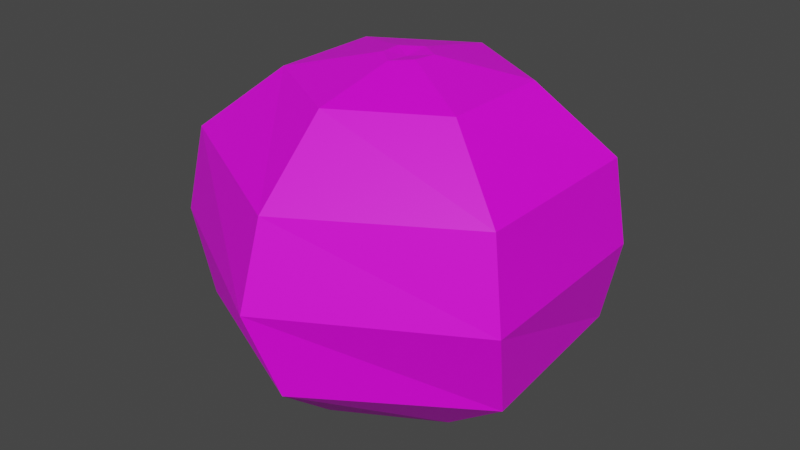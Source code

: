 # Source: Orange.blend  (saved by Blender 2.82.7; exported with 4.5.12 LTS)
import bpy
from mathutils import Matrix  # noqa: F401  (used for matrix-valued properties, if any)

bpy.ops.wm.read_factory_settings(use_empty=True)
scene = bpy.context.scene
scene.name = 'Scene'

# ---- collections
col_collection = bpy.data.collections.new('Collection'); scene.collection.children.link(col_collection)

# ---- images (referenced by path relative to the original .blend; pixels are not part of the script)
import os
ASSET_DIR = os.environ.get("B2B_ASSET_DIR", "")  # directory of the original .blend (textures are referenced by path, not embedded)
HERE = os.path.dirname(os.path.abspath(__file__))  # packed textures are extracted next to this script under _unpacked/

def load_image(name, relpath, width, height, colorspace="sRGB"):
    """Load a texture the original file referenced (path relative to the .blend, or extracted next to this script)."""
    p = next((c for c in (os.path.join(HERE, relpath), os.path.join(ASSET_DIR, relpath)) if relpath and os.path.exists(c)), "")
    if p:
        img = bpy.data.images.load(p, check_existing=True)
        img.name = name
    else:  # same state as the original file: an image datablock whose file is absent (Cycles renders it pink)
        img = bpy.data.images.new(name, width, height)
        img.source = "FILE"
        img.filepath = "//" + (relpath or name)
    img.colorspace_settings.name = colorspace
    return img
img_colorpalette_png = load_image('ColorPalette.png', 'ColorPalette.png', 1024, 1024, 'sRGB')

# ---- materials (node trees are filled in below, after node groups)
mat_colorpalette = bpy.data.materials.new('ColorPalette')
mat_colorpalette.use_transparent_shadow = False

# ---- material node trees
mat_colorpalette.use_nodes = True; mat_colorpalette.node_tree.nodes.clear()
_N = mat_colorpalette.node_tree.nodes; _L = mat_colorpalette.node_tree.links
n0 = _N.new('ShaderNodeOutputMaterial'); n0.name = 'Material Output'; n0.location = (300, 300)
n1 = _N.new('ShaderNodeBsdfPrincipled'); n1.name = 'Principled BSDF'; n1.location = (10, 300)
n1.distribution = 'GGX'
n1.subsurface_method = 'BURLEY'
n1.inputs[3].default_value = 1.45
n1.inputs[27].default_value = (0.0, 0.0, 0.0, 1.0)
n1.inputs[28].default_value = 1.0
n2 = _N.new('ShaderNodeTexImage'); n2.name = 'Image Texture'; n2.location = (-280, 280)
n2.image = img_colorpalette_png
_L.new(n1.outputs[0], n0.inputs[0])
_L.new(n2.outputs[0], n1.inputs[0])
n0.is_active_output = True

# ---- world
world_world = bpy.data.worlds.new('World'); scene.world = world_world
world_world.use_nodes = True; world_world.node_tree.nodes.clear()
_N = world_world.node_tree.nodes; _L = world_world.node_tree.links
n0 = _N.new('ShaderNodeOutputWorld'); n0.name = 'World Output'; n0.location = (300, 300)
n1 = _N.new('ShaderNodeBackground'); n1.name = 'Background'; n1.location = (10, 300)
n1.inputs[0].default_value = (0.05088, 0.05088, 0.05088, 1.0)
_L.new(n1.outputs[0], n0.inputs[0])
n0.is_active_output = True
world_world.color = (0.05088, 0.05088, 0.05088)
world_world.use_sun_shadow = False
world_world.sun_shadow_jitter_overblur = 0.0

# ---- meshes
me_sphere = bpy.data.meshes.new('Sphere')
me_sphere.from_pydata([(5.193e-05, 0.5278, 0.9052), (0.02192, 0.8707, 0.519), (0.03963, 0.9102, 0.02113), (-0.06911, 0.8504, -0.5008), (5.193e-05, 0.5278, -0.9221), (-1.308e-07, 7.55e-08, 1.0), (0.4569, 0.2641, 0.9052), (0.775, 0.4305, 0.5057), (0.8353, 0.4479, -0.0001294), (0.7205, 0.5099, -0.5661), (0.4569, 0.2641, -0.9221), (0.4569, -0.2634, 0.9052), (0.7913, -0.4565, 0.519), (0.8643, -0.4999, -0.00811), (0.8016, -0.3698, -0.5569), (0.4569, -0.2634, -0.9221), (5.184e-05, -0.5271, 0.9052), (0.01853, -0.8891, 0.4974), (0.0001512, -0.9988, -0.00811), (0.08064, -0.8797, -0.5265), (5.183e-05, -0.5271, -0.9221), (5.193e-05, 0.000349, -0.9951), (-0.4568, -0.2634, 0.9052), (-0.7912, -0.4565, 0.519), (-0.864, -0.4999, -0.00811), (-0.7215, -0.5099, -0.5053), (-0.4568, -0.2634, -0.9221), (-0.4568, 0.2641, 0.9052), (-0.7912, 0.4572, 0.519), (-0.864, 0.498, -0.00811), (-0.8026, 0.3697, -0.5145), (-0.4568, 0.2641, -0.9221), (-0.08423, -0.04831, 1.02), (5.181e-05, -0.1215, 1.014), (-0.09713, 0.05646, 1.016), (0.09909, 0.05753, 1.016), (5.183e-05, 0.1223, 1.014), (0.08442, -0.04836, 1.02), (-0.08413, -0.0485, 1.02)], [], [(4, 3, 9, 10), (2, 1, 7, 8), (0, 36, 35, 6), (21, 4, 10), (3, 2, 8, 9), (1, 0, 6, 7), (21, 10, 15), (9, 8, 13, 14), (7, 6, 11, 12), (10, 9, 14, 15), (8, 7, 12, 13), (6, 35, 37, 11), (21, 15, 20), (14, 13, 18, 19), (12, 11, 16, 17), (15, 14, 19, 20), (13, 12, 17, 18), (11, 37, 33, 16), (21, 20, 26), (19, 18, 24, 25), (17, 16, 22, 23), (20, 19, 25, 26), (18, 17, 23, 24), (16, 33, 38, 32, 22), (25, 24, 29, 30), (23, 22, 27, 28), (26, 25, 30, 31), (24, 23, 28, 29), (22, 32, 34, 27), (21, 26, 31), (28, 27, 0, 1), (31, 30, 3, 4), (29, 28, 1, 2), (27, 34, 36, 0), (21, 31, 4), (30, 29, 2, 3), (36, 34, 5), (32, 38, 33, 5), (33, 37, 5), (37, 35, 5), (34, 32, 5), (35, 36, 5)])
_uv = me_sphere.uv_layers.new(name='UVMap')
_uv.uv.foreach_set('vector', [0.7927, 0.2071, 0.7927, 0.2094, 0.7904, 0.2094, 0.7904, 0.2071, 0.7927, 0.2117, 0.7927, 0.214, 0.7904, 0.214, 0.7904, 0.2117, 0.7927, 0.2163, 0.7918, 0.218, 0.7913, 0.2181, 0.7904, 0.2163, 0.7915, 0.2048, 0.7927, 0.2071, 0.7904, 0.2071, 0.7927, 0.2094, 0.7927, 0.2117, 0.7904, 0.2117, 0.7904, 0.2094, 0.7927, 0.214, 0.7927, 0.2163, 0.7904, 0.2163, 0.7904, 0.214, 0.7892, 0.2048, 0.7904, 0.2071, 0.7881, 0.2071, 0.7904, 0.2094, 0.7904, 0.2117, 0.7881, 0.2117, 0.7881, 0.2094, 0.7904, 0.214, 0.7904, 0.2163, 0.7881, 0.2163, 0.7881, 0.214, 0.7904, 0.2071, 0.7904, 0.2094, 0.7881, 0.2094, 0.7881, 0.2071, 0.7904, 0.2117, 0.7904, 0.214, 0.7881, 0.214, 0.7881, 0.2117, 0.7904, 0.2163, 0.7895, 0.2181, 0.789, 0.2181, 0.7881, 0.2163, 0.7869, 0.2048, 0.7881, 0.2071, 0.7858, 0.2071, 0.7881, 0.2094, 0.7881, 0.2117, 0.7858, 0.2117, 0.7858, 0.2094, 0.7881, 0.214, 0.7881, 0.2163, 0.7858, 0.2163, 0.7858, 0.214, 0.7881, 0.2071, 0.7881, 0.2094, 0.7858, 0.2094, 0.7858, 0.2071, 0.7881, 0.2117, 0.7881, 0.214, 0.7858, 0.214, 0.7858, 0.2117, 0.7881, 0.2163, 0.7871, 0.2181, 0.7867, 0.218, 0.7858, 0.2163, 0.7846, 0.2048, 0.7858, 0.2071, 0.7835, 0.2071, 0.7858, 0.2094, 0.7858, 0.2117, 0.7835, 0.2117, 0.7835, 0.2094, 0.7858, 0.214, 0.7858, 0.2163, 0.7835, 0.2163, 0.7835, 0.214, 0.7858, 0.2071, 0.7858, 0.2094, 0.7835, 0.2094, 0.7835, 0.2071, 0.7858, 0.2117, 0.7858, 0.214, 0.7835, 0.214, 0.7835, 0.2117, 0.7858, 0.2163, 0.7849, 0.218, 0.7844, 0.2181, 0.7844, 0.2181, 0.7835, 0.2163, 0.7972, 0.2094, 0.7972, 0.2117, 0.795, 0.2117, 0.795, 0.2094, 0.7972, 0.214, 0.7972, 0.2163, 0.795, 0.2163, 0.795, 0.214, 0.7972, 0.2071, 0.7972, 0.2094, 0.795, 0.2094, 0.795, 0.2071, 0.7972, 0.2117, 0.7972, 0.214, 0.795, 0.214, 0.795, 0.2117, 0.7972, 0.2163, 0.7963, 0.2181, 0.7959, 0.2181, 0.795, 0.2163, 0.7961, 0.2048, 0.7972, 0.2071, 0.795, 0.2071, 0.795, 0.214, 0.795, 0.2163, 0.7927, 0.2163, 0.7927, 0.214, 0.795, 0.2071, 0.795, 0.2094, 0.7927, 0.2094, 0.7927, 0.2071, 0.795, 0.2117, 0.795, 0.214, 0.7927, 0.214, 0.7927, 0.2117, 0.795, 0.2163, 0.7941, 0.2181, 0.7935, 0.218, 0.7927, 0.2163, 0.7938, 0.2048, 0.795, 0.2071, 0.7927, 0.2071, 0.795, 0.2094, 0.795, 0.2117, 0.7927, 0.2117, 0.7927, 0.2094, 0.9597, 0.8177, 0.9609, 0.8178, 0.9603, 0.8189, 0.9397, 0.818, 0.9397, 0.818, 0.9408, 0.8177, 0.9402, 0.8189, 0.9447, 0.8177, 0.9457, 0.818, 0.9452, 0.8189, 0.9498, 0.818, 0.9508, 0.8178, 0.9503, 0.8189, 0.9648, 0.8178, 0.9658, 0.818, 0.9654, 0.8189, 0.9548, 0.8178, 0.9559, 0.8177, 0.9553, 0.8189])
me_sphere.materials.append(mat_colorpalette)
me_sphere.use_remesh_fix_poles = True
me_sphere.use_remesh_preserve_attributes = False
me_sphere.use_mirror_vertex_groups = False
me_sphere.update()

# ---- objects
ob_orange = bpy.data.objects.new('Orange', me_sphere)

# ---- transforms, parenting, visibility, modifiers, constraints
ob_orange.location = (0.0, 0.0, 0.0)
ob_orange.scale = (0.07033, 0.07033, 0.05445)
ob_orange.lineart.crease_threshold = 0.0

# ---- collection membership
col_collection.objects.link(ob_orange)

# ---- scene / render settings (as saved in the file)
scene.frame_start = 1; scene.frame_end = 250; scene.frame_set(1)
scene.render.engine = 'BLENDER_EEVEE_NEXT'
scene.cycles.use_denoising = False
scene.cycles.samples = 128
scene.cycles.sampling_pattern = 'TABULATED_SOBOL'
scene.cycles.use_adaptive_sampling = False
scene.cycles.use_light_tree = False
scene.view_settings.view_transform = 'Filmic'
bpy.context.view_layer.update()

# ---- added for rendering (the .blend has no active camera and no usable light): camera, sun
cam_auto = bpy.data.cameras.new('AutoCamera')
cam_auto.lens = 50.0
cam_auto.sensor_width = 36.0
cam_auto.clip_end = 1000.0
ob_auto_camera = bpy.data.objects.new('AutoCamera', cam_auto)
scene.collection.objects.link(ob_auto_camera)
ob_auto_camera.location = (0.195934, -0.238222, 0.157429)
ob_auto_camera.rotation_euler = (1.09748, -7.21219e-08, 0.694738)
scene.camera = ob_auto_camera
light_auto_sun = bpy.data.lights.new('AutoSun', 'SUN')
light_auto_sun.energy = 3.0
light_auto_sun.angle = 0.0523599
ob_auto_sun = bpy.data.objects.new('AutoSun', light_auto_sun)
scene.collection.objects.link(ob_auto_sun)
ob_auto_sun.rotation_euler = (0.872665, 0.174533, 0.523599)
bpy.context.view_layer.update()
